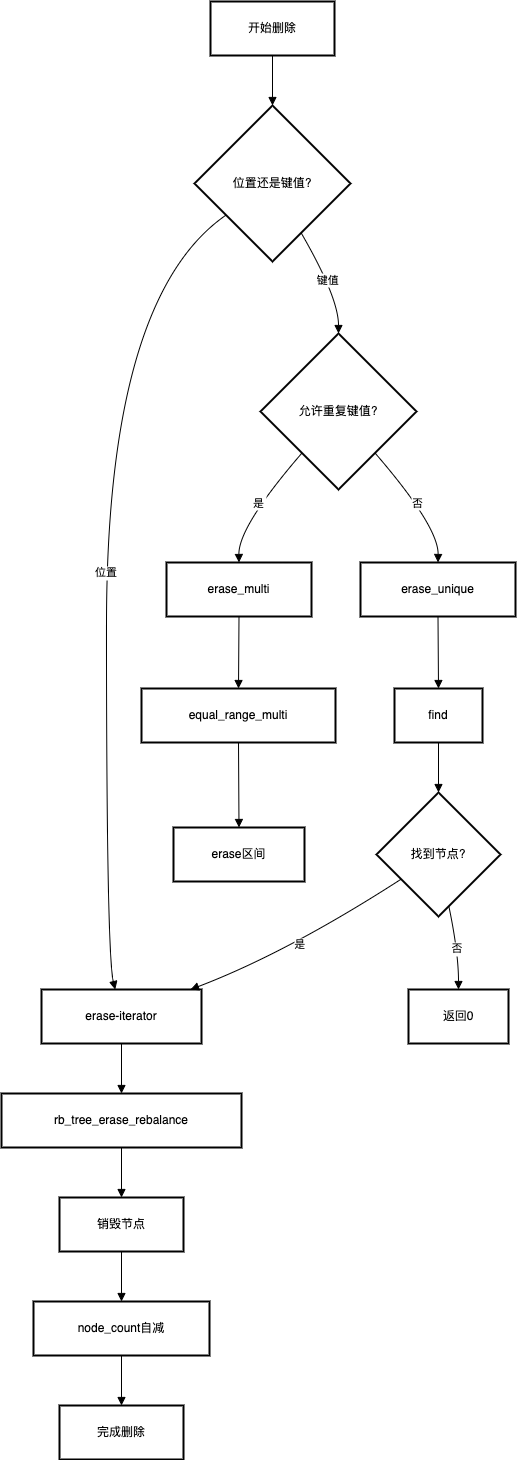

The diagram above was exported from draw.io. Its source (the exported page's mxGraphModel, read from the mxfile embedded in the PNG):
<mxGraphModel dx="2703" dy="1674" grid="1" gridSize="10" guides="1" tooltips="1" connect="1" arrows="1" fold="1" page="1" pageScale="1" pageWidth="827" pageHeight="1169" math="0" shadow="0">
  <root>
    <mxCell id="0" />
    <mxCell id="1" parent="0" />
    <mxCell id="orSn82zoypptq_LXvKSR-911" value="开始删除" style="whiteSpace=wrap;strokeWidth=2;" vertex="1" parent="1">
      <mxGeometry x="229" y="20" width="124" height="54" as="geometry" />
    </mxCell>
    <mxCell id="orSn82zoypptq_LXvKSR-912" value="位置还是键值?" style="rhombus;strokeWidth=2;whiteSpace=wrap;" vertex="1" parent="1">
      <mxGeometry x="213" y="124" width="156" height="156" as="geometry" />
    </mxCell>
    <mxCell id="orSn82zoypptq_LXvKSR-913" value="erase-iterator" style="whiteSpace=wrap;strokeWidth=2;" vertex="1" parent="1">
      <mxGeometry x="60" y="1008" width="160" height="54" as="geometry" />
    </mxCell>
    <mxCell id="orSn82zoypptq_LXvKSR-914" value="允许重复键值?" style="rhombus;strokeWidth=2;whiteSpace=wrap;" vertex="1" parent="1">
      <mxGeometry x="279" y="352" width="156" height="156" as="geometry" />
    </mxCell>
    <mxCell id="orSn82zoypptq_LXvKSR-915" value="erase_multi" style="whiteSpace=wrap;strokeWidth=2;" vertex="1" parent="1">
      <mxGeometry x="185" y="581" width="145" height="54" as="geometry" />
    </mxCell>
    <mxCell id="orSn82zoypptq_LXvKSR-916" value="erase_unique" style="whiteSpace=wrap;strokeWidth=2;" vertex="1" parent="1">
      <mxGeometry x="379" y="581" width="155" height="54" as="geometry" />
    </mxCell>
    <mxCell id="orSn82zoypptq_LXvKSR-917" value="equal_range_multi" style="whiteSpace=wrap;strokeWidth=2;" vertex="1" parent="1">
      <mxGeometry x="160" y="707" width="194" height="54" as="geometry" />
    </mxCell>
    <mxCell id="orSn82zoypptq_LXvKSR-918" value="find" style="whiteSpace=wrap;strokeWidth=2;" vertex="1" parent="1">
      <mxGeometry x="413" y="707" width="88" height="54" as="geometry" />
    </mxCell>
    <mxCell id="orSn82zoypptq_LXvKSR-919" value="erase区间" style="whiteSpace=wrap;strokeWidth=2;" vertex="1" parent="1">
      <mxGeometry x="192" y="846" width="131" height="54" as="geometry" />
    </mxCell>
    <mxCell id="orSn82zoypptq_LXvKSR-920" value="找到节点?" style="rhombus;strokeWidth=2;whiteSpace=wrap;" vertex="1" parent="1">
      <mxGeometry x="395" y="811" width="124" height="124" as="geometry" />
    </mxCell>
    <mxCell id="orSn82zoypptq_LXvKSR-921" value="返回0" style="whiteSpace=wrap;strokeWidth=2;" vertex="1" parent="1">
      <mxGeometry x="427" y="1008" width="100" height="54" as="geometry" />
    </mxCell>
    <mxCell id="orSn82zoypptq_LXvKSR-922" value="rb_tree_erase_rebalance" style="whiteSpace=wrap;strokeWidth=2;" vertex="1" parent="1">
      <mxGeometry x="20" y="1112" width="240" height="54" as="geometry" />
    </mxCell>
    <mxCell id="orSn82zoypptq_LXvKSR-923" value="销毁节点" style="whiteSpace=wrap;strokeWidth=2;" vertex="1" parent="1">
      <mxGeometry x="78" y="1216" width="124" height="54" as="geometry" />
    </mxCell>
    <mxCell id="orSn82zoypptq_LXvKSR-924" value="node_count自减" style="whiteSpace=wrap;strokeWidth=2;" vertex="1" parent="1">
      <mxGeometry x="52" y="1320" width="176" height="54" as="geometry" />
    </mxCell>
    <mxCell id="orSn82zoypptq_LXvKSR-925" value="完成删除" style="whiteSpace=wrap;strokeWidth=2;" vertex="1" parent="1">
      <mxGeometry x="78" y="1424" width="124" height="54" as="geometry" />
    </mxCell>
    <mxCell id="orSn82zoypptq_LXvKSR-926" value="" style="curved=1;startArrow=none;endArrow=block;exitX=0.5;exitY=1;entryX=0.5;entryY=0;rounded=0;" edge="1" parent="1" source="orSn82zoypptq_LXvKSR-911" target="orSn82zoypptq_LXvKSR-912">
      <mxGeometry relative="1" as="geometry">
        <Array as="points" />
      </mxGeometry>
    </mxCell>
    <mxCell id="orSn82zoypptq_LXvKSR-927" value="位置" style="curved=1;startArrow=none;endArrow=block;exitX=0;exitY=0.84;entryX=0.46;entryY=-0.01;rounded=0;" edge="1" parent="1" source="orSn82zoypptq_LXvKSR-912" target="orSn82zoypptq_LXvKSR-913">
      <mxGeometry relative="1" as="geometry">
        <Array as="points">
          <mxPoint x="125" y="316" />
          <mxPoint x="125" y="971" />
        </Array>
      </mxGeometry>
    </mxCell>
    <mxCell id="orSn82zoypptq_LXvKSR-928" value="键值" style="curved=1;startArrow=none;endArrow=block;exitX=0.79;exitY=1;entryX=0.5;entryY=0;rounded=0;" edge="1" parent="1" source="orSn82zoypptq_LXvKSR-912" target="orSn82zoypptq_LXvKSR-914">
      <mxGeometry relative="1" as="geometry">
        <Array as="points">
          <mxPoint x="357" y="316" />
        </Array>
      </mxGeometry>
    </mxCell>
    <mxCell id="orSn82zoypptq_LXvKSR-929" value="是" style="curved=1;startArrow=none;endArrow=block;exitX=0.06;exitY=1;entryX=0.5;entryY=0;rounded=0;" edge="1" parent="1" source="orSn82zoypptq_LXvKSR-914" target="orSn82zoypptq_LXvKSR-915">
      <mxGeometry relative="1" as="geometry">
        <Array as="points">
          <mxPoint x="257" y="545" />
        </Array>
      </mxGeometry>
    </mxCell>
    <mxCell id="orSn82zoypptq_LXvKSR-930" value="否" style="curved=1;startArrow=none;endArrow=block;exitX=0.94;exitY=1;entryX=0.5;entryY=0;rounded=0;" edge="1" parent="1" source="orSn82zoypptq_LXvKSR-914" target="orSn82zoypptq_LXvKSR-916">
      <mxGeometry relative="1" as="geometry">
        <Array as="points">
          <mxPoint x="457" y="545" />
        </Array>
      </mxGeometry>
    </mxCell>
    <mxCell id="orSn82zoypptq_LXvKSR-931" value="" style="curved=1;startArrow=none;endArrow=block;exitX=0.5;exitY=1;entryX=0.5;entryY=0;rounded=0;" edge="1" parent="1" source="orSn82zoypptq_LXvKSR-915" target="orSn82zoypptq_LXvKSR-917">
      <mxGeometry relative="1" as="geometry">
        <Array as="points" />
      </mxGeometry>
    </mxCell>
    <mxCell id="orSn82zoypptq_LXvKSR-932" value="" style="curved=1;startArrow=none;endArrow=block;exitX=0.5;exitY=1;entryX=0.5;entryY=0;rounded=0;" edge="1" parent="1" source="orSn82zoypptq_LXvKSR-916" target="orSn82zoypptq_LXvKSR-918">
      <mxGeometry relative="1" as="geometry">
        <Array as="points" />
      </mxGeometry>
    </mxCell>
    <mxCell id="orSn82zoypptq_LXvKSR-933" value="" style="curved=1;startArrow=none;endArrow=block;exitX=0.5;exitY=1;entryX=0.5;entryY=0;rounded=0;" edge="1" parent="1" source="orSn82zoypptq_LXvKSR-917" target="orSn82zoypptq_LXvKSR-919">
      <mxGeometry relative="1" as="geometry">
        <Array as="points" />
      </mxGeometry>
    </mxCell>
    <mxCell id="orSn82zoypptq_LXvKSR-934" value="" style="curved=1;startArrow=none;endArrow=block;exitX=0.5;exitY=1;entryX=0.5;entryY=0;rounded=0;" edge="1" parent="1" source="orSn82zoypptq_LXvKSR-918" target="orSn82zoypptq_LXvKSR-920">
      <mxGeometry relative="1" as="geometry">
        <Array as="points" />
      </mxGeometry>
    </mxCell>
    <mxCell id="orSn82zoypptq_LXvKSR-935" value="是" style="curved=1;startArrow=none;endArrow=block;exitX=0;exitY=0.83;entryX=0.94;entryY=-0.01;rounded=0;" edge="1" parent="1" source="orSn82zoypptq_LXvKSR-920" target="orSn82zoypptq_LXvKSR-913">
      <mxGeometry relative="1" as="geometry">
        <Array as="points">
          <mxPoint x="306" y="971" />
        </Array>
      </mxGeometry>
    </mxCell>
    <mxCell id="orSn82zoypptq_LXvKSR-936" value="否" style="curved=1;startArrow=none;endArrow=block;exitX=0.6;exitY=1;entryX=0.5;entryY=-0.01;rounded=0;" edge="1" parent="1" source="orSn82zoypptq_LXvKSR-920" target="orSn82zoypptq_LXvKSR-921">
      <mxGeometry relative="1" as="geometry">
        <Array as="points">
          <mxPoint x="477" y="971" />
        </Array>
      </mxGeometry>
    </mxCell>
    <mxCell id="orSn82zoypptq_LXvKSR-937" value="" style="curved=1;startArrow=none;endArrow=block;exitX=0.5;exitY=0.99;entryX=0.5;entryY=-0.01;rounded=0;" edge="1" parent="1" source="orSn82zoypptq_LXvKSR-913" target="orSn82zoypptq_LXvKSR-922">
      <mxGeometry relative="1" as="geometry">
        <Array as="points" />
      </mxGeometry>
    </mxCell>
    <mxCell id="orSn82zoypptq_LXvKSR-938" value="" style="curved=1;startArrow=none;endArrow=block;exitX=0.5;exitY=0.99;entryX=0.5;entryY=-0.01;rounded=0;" edge="1" parent="1" source="orSn82zoypptq_LXvKSR-922" target="orSn82zoypptq_LXvKSR-923">
      <mxGeometry relative="1" as="geometry">
        <Array as="points" />
      </mxGeometry>
    </mxCell>
    <mxCell id="orSn82zoypptq_LXvKSR-939" value="" style="curved=1;startArrow=none;endArrow=block;exitX=0.5;exitY=0.99;entryX=0.5;entryY=-0.01;rounded=0;" edge="1" parent="1" source="orSn82zoypptq_LXvKSR-923" target="orSn82zoypptq_LXvKSR-924">
      <mxGeometry relative="1" as="geometry">
        <Array as="points" />
      </mxGeometry>
    </mxCell>
    <mxCell id="orSn82zoypptq_LXvKSR-940" value="" style="curved=1;startArrow=none;endArrow=block;exitX=0.5;exitY=0.99;entryX=0.5;entryY=-0.01;rounded=0;" edge="1" parent="1" source="orSn82zoypptq_LXvKSR-924" target="orSn82zoypptq_LXvKSR-925">
      <mxGeometry relative="1" as="geometry">
        <Array as="points" />
      </mxGeometry>
    </mxCell>
  </root>
</mxGraphModel>